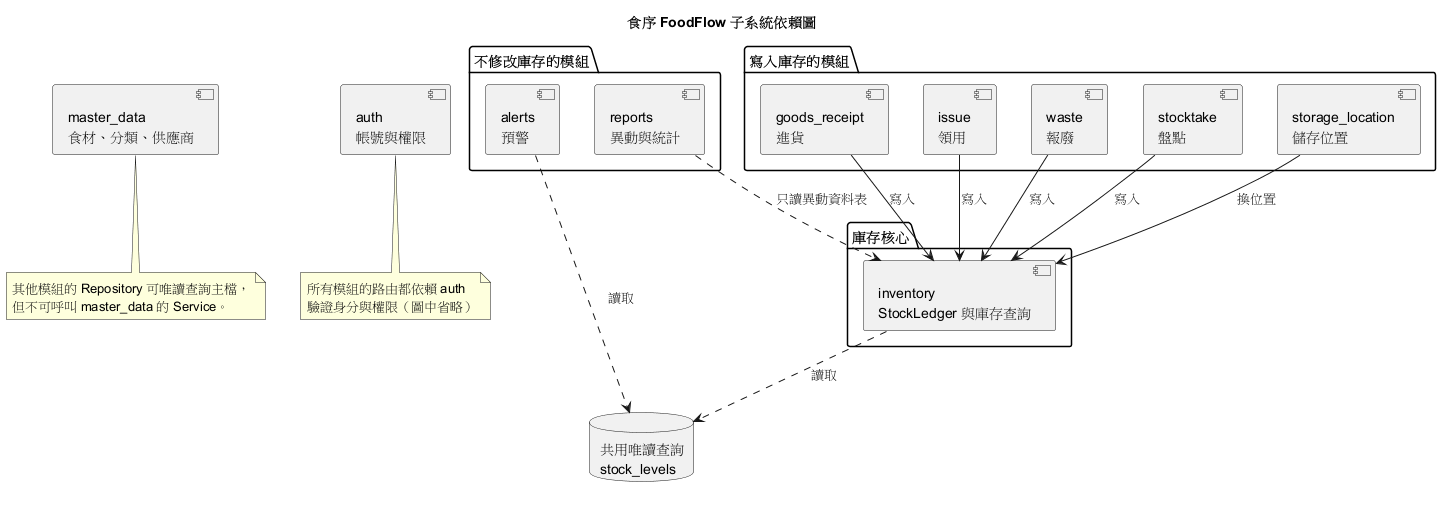

The diagram above was rendered by PlantUML. Its source (embedded in the PNG):
@startuml c-subsystem-dependency
title 食序 FoodFlow 子系統依賴圖
skinparam shadowing false

package "寫入庫存的模組" {
  component "goods_receipt\n進貨" as gr
  component "issue\n領用" as issue
  component "waste\n報廢" as waste
  component "stocktake\n盤點" as st
  component "storage_location\n儲存位置" as loc
}

package "不修改庫存的模組" {
  component "alerts\n預警" as alerts
  component "reports\n異動與統計" as reports
}

package "庫存核心" {
  component "inventory\nStockLedger 與庫存查詢" as inv
}

component "master_data\n食材、分類、供應商" as md
component "auth\n帳號與權限" as auth
database "共用唯讀查詢\nstock_levels" as levels

gr --> inv : 寫入
issue --> inv : 寫入
waste --> inv : 寫入
st --> inv : 寫入
loc --> inv : 換位置
inv ..> levels : 讀取
alerts ..> levels : 讀取
reports ..> inv : 只讀異動資料表

note bottom of auth
  所有模組的路由都依賴 auth
  驗證身分與權限（圖中省略）
end note

note bottom of md
  其他模組的 Repository 可唯讀查詢主檔，
  但不可呼叫 master_data 的 Service。
end note
@enduml